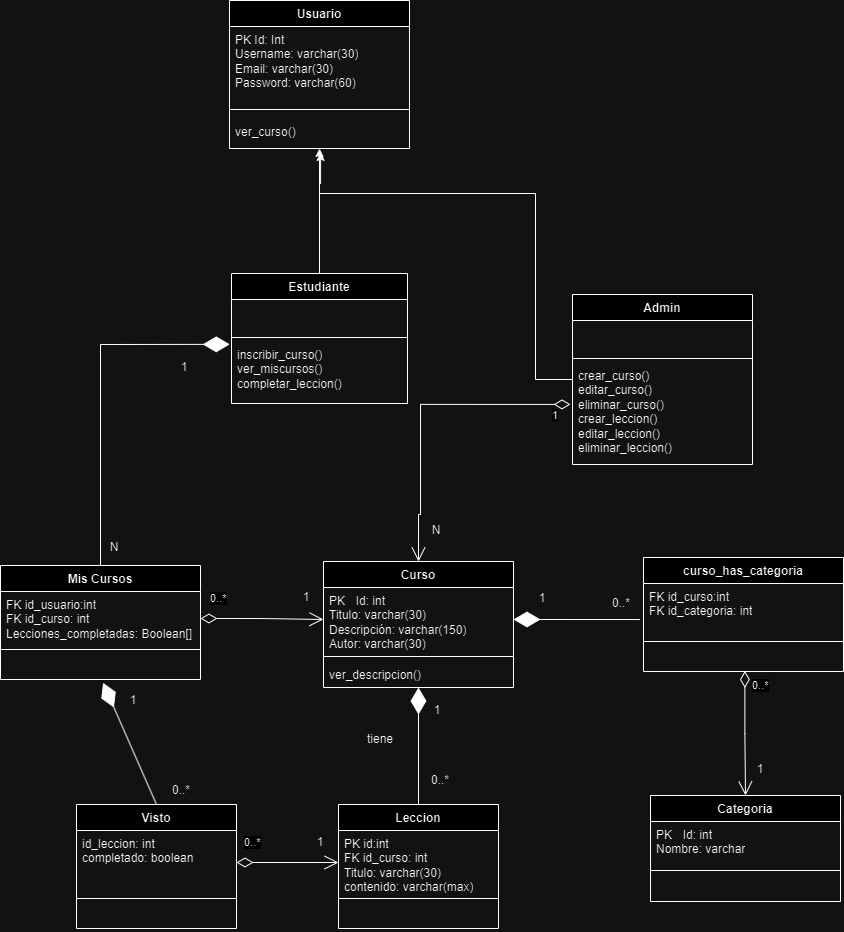

The diagram above was exported from draw.io. Its source (the exported page's mxGraphModel, read from the mxfile embedded in the PNG):
<mxGraphModel dx="713" dy="1509" grid="1" gridSize="10" guides="1" tooltips="1" connect="1" arrows="1" fold="1" page="1" pageScale="1" pageWidth="827" pageHeight="1169" math="0" shadow="0">
  <root>
    <mxCell id="0" />
    <mxCell id="1" parent="0" />
    <mxCell id="2m7lEzkvg4K_tYBfuPJO-1" value="Usuario" style="swimlane;fontStyle=1;align=center;verticalAlign=top;childLayout=stackLayout;horizontal=1;startSize=26;horizontalStack=0;resizeParent=1;resizeParentMax=0;resizeLast=0;collapsible=1;marginBottom=0;whiteSpace=wrap;html=1;" parent="1" vertex="1">
      <mxGeometry x="639" y="-514" width="180" height="148" as="geometry" />
    </mxCell>
    <mxCell id="2m7lEzkvg4K_tYBfuPJO-2" value="PK Id: Int&lt;div&gt;Username: varchar(30)&lt;div&gt;Email: varchar(30)&lt;/div&gt;&lt;div&gt;Password: varchar(60)&lt;/div&gt;&lt;/div&gt;" style="text;strokeColor=none;fillColor=none;align=left;verticalAlign=top;spacingLeft=4;spacingRight=4;overflow=hidden;rotatable=0;points=[[0,0.5],[1,0.5]];portConstraint=eastwest;whiteSpace=wrap;html=1;" parent="2m7lEzkvg4K_tYBfuPJO-1" vertex="1">
      <mxGeometry y="26" width="180" height="74" as="geometry" />
    </mxCell>
    <mxCell id="2m7lEzkvg4K_tYBfuPJO-3" value="" style="line;strokeWidth=1;fillColor=none;align=left;verticalAlign=middle;spacingTop=-1;spacingLeft=3;spacingRight=3;rotatable=0;labelPosition=right;points=[];portConstraint=eastwest;strokeColor=inherit;" parent="2m7lEzkvg4K_tYBfuPJO-1" vertex="1">
      <mxGeometry y="100" width="180" height="18" as="geometry" />
    </mxCell>
    <mxCell id="2m7lEzkvg4K_tYBfuPJO-71" value="ver_curso()" style="text;strokeColor=none;fillColor=none;align=left;verticalAlign=top;spacingLeft=4;spacingRight=4;overflow=hidden;rotatable=0;points=[[0,0.5],[1,0.5]];portConstraint=eastwest;whiteSpace=wrap;html=1;" parent="2m7lEzkvg4K_tYBfuPJO-1" vertex="1">
      <mxGeometry y="118" width="180" height="30" as="geometry" />
    </mxCell>
    <mxCell id="2m7lEzkvg4K_tYBfuPJO-20" style="edgeStyle=orthogonalEdgeStyle;rounded=0;orthogonalLoop=1;jettySize=auto;html=1;entryX=0.5;entryY=1;entryDx=0;entryDy=0;" parent="1" source="2m7lEzkvg4K_tYBfuPJO-5" target="2m7lEzkvg4K_tYBfuPJO-1" edge="1">
      <mxGeometry relative="1" as="geometry">
        <Array as="points">
          <mxPoint x="945" y="-321" />
          <mxPoint x="729" y="-321" />
        </Array>
      </mxGeometry>
    </mxCell>
    <mxCell id="2m7lEzkvg4K_tYBfuPJO-5" value="Admin" style="swimlane;fontStyle=1;align=center;verticalAlign=top;childLayout=stackLayout;horizontal=1;startSize=26;horizontalStack=0;resizeParent=1;resizeParentMax=0;resizeLast=0;collapsible=1;marginBottom=0;whiteSpace=wrap;html=1;" parent="1" vertex="1">
      <mxGeometry x="982" y="-220" width="180" height="170" as="geometry" />
    </mxCell>
    <mxCell id="2m7lEzkvg4K_tYBfuPJO-6" value="&lt;div&gt;&amp;nbsp;&lt;/div&gt;" style="text;strokeColor=none;fillColor=none;align=left;verticalAlign=top;spacingLeft=4;spacingRight=4;overflow=hidden;rotatable=0;points=[[0,0.5],[1,0.5]];portConstraint=eastwest;whiteSpace=wrap;html=1;" parent="2m7lEzkvg4K_tYBfuPJO-5" vertex="1">
      <mxGeometry y="26" width="180" height="34" as="geometry" />
    </mxCell>
    <mxCell id="2m7lEzkvg4K_tYBfuPJO-7" value="" style="line;strokeWidth=1;fillColor=none;align=left;verticalAlign=middle;spacingTop=-1;spacingLeft=3;spacingRight=3;rotatable=0;labelPosition=right;points=[];portConstraint=eastwest;strokeColor=inherit;" parent="2m7lEzkvg4K_tYBfuPJO-5" vertex="1">
      <mxGeometry y="60" width="180" height="8" as="geometry" />
    </mxCell>
    <mxCell id="2m7lEzkvg4K_tYBfuPJO-8" value="crear_curso()&lt;div&gt;editar_curso()&lt;/div&gt;&lt;div&gt;eliminar_curso()&lt;/div&gt;&lt;div&gt;crear_leccion()&lt;/div&gt;&lt;div&gt;editar_leccion()&lt;/div&gt;&lt;div&gt;eliminar_leccion()&lt;/div&gt;" style="text;strokeColor=none;fillColor=none;align=left;verticalAlign=top;spacingLeft=4;spacingRight=4;overflow=hidden;rotatable=0;points=[[0,0.5],[1,0.5]];portConstraint=eastwest;whiteSpace=wrap;html=1;" parent="2m7lEzkvg4K_tYBfuPJO-5" vertex="1">
      <mxGeometry y="68" width="180" height="102" as="geometry" />
    </mxCell>
    <mxCell id="2m7lEzkvg4K_tYBfuPJO-9" value="Estudiante" style="swimlane;fontStyle=1;align=center;verticalAlign=top;childLayout=stackLayout;horizontal=1;startSize=26;horizontalStack=0;resizeParent=1;resizeParentMax=0;resizeLast=0;collapsible=1;marginBottom=0;whiteSpace=wrap;html=1;" parent="1" vertex="1">
      <mxGeometry x="641" y="-241" width="176" height="130" as="geometry">
        <mxRectangle x="234" y="280" width="100" height="30" as="alternateBounds" />
      </mxGeometry>
    </mxCell>
    <mxCell id="2m7lEzkvg4K_tYBfuPJO-10" value="&lt;div&gt;&lt;br&gt;&lt;/div&gt;" style="text;strokeColor=none;fillColor=none;align=left;verticalAlign=top;spacingLeft=4;spacingRight=4;overflow=hidden;rotatable=0;points=[[0,0.5],[1,0.5]];portConstraint=eastwest;whiteSpace=wrap;html=1;" parent="2m7lEzkvg4K_tYBfuPJO-9" vertex="1">
      <mxGeometry y="26" width="176" height="34" as="geometry" />
    </mxCell>
    <mxCell id="2m7lEzkvg4K_tYBfuPJO-11" value="" style="line;strokeWidth=1;fillColor=none;align=left;verticalAlign=middle;spacingTop=-1;spacingLeft=3;spacingRight=3;rotatable=0;labelPosition=right;points=[];portConstraint=eastwest;strokeColor=inherit;" parent="2m7lEzkvg4K_tYBfuPJO-9" vertex="1">
      <mxGeometry y="60" width="176" height="8" as="geometry" />
    </mxCell>
    <mxCell id="2m7lEzkvg4K_tYBfuPJO-12" value="inscribir_curso()&lt;div&gt;ver_miscursos()&lt;/div&gt;&lt;div&gt;completar_leccion()&lt;/div&gt;" style="text;strokeColor=none;fillColor=none;align=left;verticalAlign=top;spacingLeft=4;spacingRight=4;overflow=hidden;rotatable=0;points=[[0,0.5],[1,0.5]];portConstraint=eastwest;whiteSpace=wrap;html=1;" parent="2m7lEzkvg4K_tYBfuPJO-9" vertex="1">
      <mxGeometry y="68" width="176" height="62" as="geometry" />
    </mxCell>
    <mxCell id="2m7lEzkvg4K_tYBfuPJO-19" style="edgeStyle=orthogonalEdgeStyle;rounded=0;orthogonalLoop=1;jettySize=auto;html=1;entryX=0.506;entryY=1.13;entryDx=0;entryDy=0;entryPerimeter=0;" parent="1" source="2m7lEzkvg4K_tYBfuPJO-9" target="2m7lEzkvg4K_tYBfuPJO-71" edge="1">
      <mxGeometry relative="1" as="geometry">
        <Array as="points">
          <mxPoint x="729" y="-331" />
        </Array>
      </mxGeometry>
    </mxCell>
    <mxCell id="2m7lEzkvg4K_tYBfuPJO-22" value="Curso" style="swimlane;fontStyle=1;align=center;verticalAlign=top;childLayout=stackLayout;horizontal=1;startSize=26;horizontalStack=0;resizeParent=1;resizeParentMax=0;resizeLast=0;collapsible=1;marginBottom=0;whiteSpace=wrap;html=1;" parent="1" vertex="1">
      <mxGeometry x="733" y="47" width="190" height="126" as="geometry" />
    </mxCell>
    <mxCell id="2m7lEzkvg4K_tYBfuPJO-23" value="PK &lt;span style=&quot;white-space: pre;&quot;&gt;&#09;&lt;/span&gt;Id: int&lt;div&gt;Titulo: varchar(30)&lt;/div&gt;&lt;div&gt;Descripción: varchar(150)&lt;/div&gt;&lt;div&gt;Autor: varchar(30)&lt;/div&gt;" style="text;strokeColor=none;fillColor=none;align=left;verticalAlign=top;spacingLeft=4;spacingRight=4;overflow=hidden;rotatable=0;points=[[0,0.5],[1,0.5]];portConstraint=eastwest;whiteSpace=wrap;html=1;" parent="2m7lEzkvg4K_tYBfuPJO-22" vertex="1">
      <mxGeometry y="26" width="190" height="64" as="geometry" />
    </mxCell>
    <mxCell id="2m7lEzkvg4K_tYBfuPJO-24" value="" style="line;strokeWidth=1;fillColor=none;align=left;verticalAlign=middle;spacingTop=-1;spacingLeft=3;spacingRight=3;rotatable=0;labelPosition=right;points=[];portConstraint=eastwest;strokeColor=inherit;" parent="2m7lEzkvg4K_tYBfuPJO-22" vertex="1">
      <mxGeometry y="90" width="190" height="10" as="geometry" />
    </mxCell>
    <mxCell id="2m7lEzkvg4K_tYBfuPJO-25" value="ver_descripcion()&amp;nbsp;" style="text;strokeColor=none;fillColor=none;align=left;verticalAlign=top;spacingLeft=4;spacingRight=4;overflow=hidden;rotatable=0;points=[[0,0.5],[1,0.5]];portConstraint=eastwest;whiteSpace=wrap;html=1;" parent="2m7lEzkvg4K_tYBfuPJO-22" vertex="1">
      <mxGeometry y="100" width="190" height="26" as="geometry" />
    </mxCell>
    <mxCell id="2m7lEzkvg4K_tYBfuPJO-26" value="Leccion" style="swimlane;fontStyle=1;align=center;verticalAlign=top;childLayout=stackLayout;horizontal=1;startSize=26;horizontalStack=0;resizeParent=1;resizeParentMax=0;resizeLast=0;collapsible=1;marginBottom=0;whiteSpace=wrap;html=1;" parent="1" vertex="1">
      <mxGeometry x="748" y="290" width="160" height="124" as="geometry" />
    </mxCell>
    <mxCell id="2m7lEzkvg4K_tYBfuPJO-27" value="PK id:int&lt;div&gt;FK id_curso: int&lt;/div&gt;&lt;div&gt;Titulo: varchar(30)&lt;/div&gt;&lt;div&gt;contenido: varchar(max)&lt;/div&gt;" style="text;strokeColor=none;fillColor=none;align=left;verticalAlign=top;spacingLeft=4;spacingRight=4;overflow=hidden;rotatable=0;points=[[0,0.5],[1,0.5]];portConstraint=eastwest;whiteSpace=wrap;html=1;" parent="2m7lEzkvg4K_tYBfuPJO-26" vertex="1">
      <mxGeometry y="26" width="160" height="64" as="geometry" />
    </mxCell>
    <mxCell id="2m7lEzkvg4K_tYBfuPJO-28" value="" style="line;strokeWidth=1;fillColor=none;align=left;verticalAlign=middle;spacingTop=-1;spacingLeft=3;spacingRight=3;rotatable=0;labelPosition=right;points=[];portConstraint=eastwest;strokeColor=inherit;" parent="2m7lEzkvg4K_tYBfuPJO-26" vertex="1">
      <mxGeometry y="90" width="160" height="8" as="geometry" />
    </mxCell>
    <mxCell id="2m7lEzkvg4K_tYBfuPJO-29" value="&amp;nbsp;" style="text;strokeColor=none;fillColor=none;align=left;verticalAlign=top;spacingLeft=4;spacingRight=4;overflow=hidden;rotatable=0;points=[[0,0.5],[1,0.5]];portConstraint=eastwest;whiteSpace=wrap;html=1;" parent="2m7lEzkvg4K_tYBfuPJO-26" vertex="1">
      <mxGeometry y="98" width="160" height="26" as="geometry" />
    </mxCell>
    <mxCell id="2m7lEzkvg4K_tYBfuPJO-48" value="0..*" style="text;html=1;align=center;verticalAlign=middle;whiteSpace=wrap;rounded=0;" parent="1" vertex="1">
      <mxGeometry x="820" y="251" width="60" height="30" as="geometry" />
    </mxCell>
    <mxCell id="2m7lEzkvg4K_tYBfuPJO-49" value="1" style="text;html=1;align=center;verticalAlign=middle;whiteSpace=wrap;rounded=0;" parent="1" vertex="1">
      <mxGeometry x="817" y="181" width="60" height="30" as="geometry" />
    </mxCell>
    <mxCell id="2m7lEzkvg4K_tYBfuPJO-54" value="Mis Cursos" style="swimlane;fontStyle=1;align=center;verticalAlign=top;childLayout=stackLayout;horizontal=1;startSize=26;horizontalStack=0;resizeParent=1;resizeParentMax=0;resizeLast=0;collapsible=1;marginBottom=0;whiteSpace=wrap;html=1;" parent="1" vertex="1">
      <mxGeometry x="410" y="51" width="200" height="114" as="geometry" />
    </mxCell>
    <mxCell id="2m7lEzkvg4K_tYBfuPJO-55" value="FK id_usuario:int&lt;div&gt;FK id_curso: int&lt;/div&gt;&lt;div&gt;Lecciones_completadas: Boolean[]&lt;/div&gt;" style="text;strokeColor=none;fillColor=none;align=left;verticalAlign=top;spacingLeft=4;spacingRight=4;overflow=hidden;rotatable=0;points=[[0,0.5],[1,0.5]];portConstraint=eastwest;whiteSpace=wrap;html=1;" parent="2m7lEzkvg4K_tYBfuPJO-54" vertex="1">
      <mxGeometry y="26" width="200" height="54" as="geometry" />
    </mxCell>
    <mxCell id="2m7lEzkvg4K_tYBfuPJO-56" value="" style="line;strokeWidth=1;fillColor=none;align=left;verticalAlign=middle;spacingTop=-1;spacingLeft=3;spacingRight=3;rotatable=0;labelPosition=right;points=[];portConstraint=eastwest;strokeColor=inherit;" parent="2m7lEzkvg4K_tYBfuPJO-54" vertex="1">
      <mxGeometry y="80" width="200" height="8" as="geometry" />
    </mxCell>
    <mxCell id="2m7lEzkvg4K_tYBfuPJO-57" value="&amp;nbsp;" style="text;strokeColor=none;fillColor=none;align=left;verticalAlign=top;spacingLeft=4;spacingRight=4;overflow=hidden;rotatable=0;points=[[0,0.5],[1,0.5]];portConstraint=eastwest;whiteSpace=wrap;html=1;" parent="2m7lEzkvg4K_tYBfuPJO-54" vertex="1">
      <mxGeometry y="88" width="200" height="26" as="geometry" />
    </mxCell>
    <mxCell id="2m7lEzkvg4K_tYBfuPJO-68" value="1" style="text;html=1;align=center;verticalAlign=middle;whiteSpace=wrap;rounded=0;" parent="1" vertex="1">
      <mxGeometry x="686" y="68" width="60" height="30" as="geometry" />
    </mxCell>
    <mxCell id="2m7lEzkvg4K_tYBfuPJO-69" value="tiene" style="text;html=1;align=center;verticalAlign=middle;whiteSpace=wrap;rounded=0;" parent="1" vertex="1">
      <mxGeometry x="760" y="210" width="60" height="30" as="geometry" />
    </mxCell>
    <mxCell id="2m7lEzkvg4K_tYBfuPJO-70" value="" style="endArrow=diamondThin;endFill=1;endSize=24;html=1;rounded=0;exitX=0.5;exitY=0;exitDx=0;exitDy=0;" parent="1" source="2m7lEzkvg4K_tYBfuPJO-26" target="2m7lEzkvg4K_tYBfuPJO-25" edge="1">
      <mxGeometry width="160" relative="1" as="geometry">
        <mxPoint x="634" y="249.67000000000002" as="sourcePoint" />
        <mxPoint x="828" y="190" as="targetPoint" />
      </mxGeometry>
    </mxCell>
    <mxCell id="0bNEIEidp0ZRVJjAP6NK-1" value="0..*" style="endArrow=open;html=1;endSize=12;startArrow=diamondThin;startSize=14;startFill=0;edgeStyle=orthogonalEdgeStyle;align=left;verticalAlign=bottom;rounded=0;entryX=0;entryY=0.5;entryDx=0;entryDy=0;exitX=1;exitY=0.5;exitDx=0;exitDy=0;" parent="1" source="2m7lEzkvg4K_tYBfuPJO-55" target="2m7lEzkvg4K_tYBfuPJO-23" edge="1">
      <mxGeometry x="-0.8804" y="11" relative="1" as="geometry">
        <mxPoint x="530" y="200.9999999999999" as="sourcePoint" />
        <mxPoint x="695" y="200" as="targetPoint" />
        <mxPoint as="offset" />
      </mxGeometry>
    </mxCell>
    <mxCell id="0bNEIEidp0ZRVJjAP6NK-4" value="Categoria" style="swimlane;fontStyle=1;align=center;verticalAlign=top;childLayout=stackLayout;horizontal=1;startSize=26;horizontalStack=0;resizeParent=1;resizeParentMax=0;resizeLast=0;collapsible=1;marginBottom=0;whiteSpace=wrap;html=1;" parent="1" vertex="1">
      <mxGeometry x="1060" y="281" width="190" height="106" as="geometry" />
    </mxCell>
    <mxCell id="0bNEIEidp0ZRVJjAP6NK-5" value="PK &lt;span style=&quot;white-space: pre;&quot;&gt;&#09;&lt;/span&gt;Id: int&lt;div&gt;Nombre: varchar&lt;/div&gt;" style="text;strokeColor=none;fillColor=none;align=left;verticalAlign=top;spacingLeft=4;spacingRight=4;overflow=hidden;rotatable=0;points=[[0,0.5],[1,0.5]];portConstraint=eastwest;whiteSpace=wrap;html=1;" parent="0bNEIEidp0ZRVJjAP6NK-4" vertex="1">
      <mxGeometry y="26" width="190" height="44" as="geometry" />
    </mxCell>
    <mxCell id="0bNEIEidp0ZRVJjAP6NK-6" value="" style="line;strokeWidth=1;fillColor=none;align=left;verticalAlign=middle;spacingTop=-1;spacingLeft=3;spacingRight=3;rotatable=0;labelPosition=right;points=[];portConstraint=eastwest;strokeColor=inherit;" parent="0bNEIEidp0ZRVJjAP6NK-4" vertex="1">
      <mxGeometry y="70" width="190" height="10" as="geometry" />
    </mxCell>
    <mxCell id="0bNEIEidp0ZRVJjAP6NK-7" value="&amp;nbsp;" style="text;strokeColor=none;fillColor=none;align=left;verticalAlign=top;spacingLeft=4;spacingRight=4;overflow=hidden;rotatable=0;points=[[0,0.5],[1,0.5]];portConstraint=eastwest;whiteSpace=wrap;html=1;" parent="0bNEIEidp0ZRVJjAP6NK-4" vertex="1">
      <mxGeometry y="80" width="190" height="26" as="geometry" />
    </mxCell>
    <mxCell id="0bNEIEidp0ZRVJjAP6NK-8" value="curso_has_categoria" style="swimlane;fontStyle=1;align=center;verticalAlign=top;childLayout=stackLayout;horizontal=1;startSize=26;horizontalStack=0;resizeParent=1;resizeParentMax=0;resizeLast=0;collapsible=1;marginBottom=0;whiteSpace=wrap;html=1;" parent="1" vertex="1">
      <mxGeometry x="1053" y="43" width="200" height="114" as="geometry" />
    </mxCell>
    <mxCell id="0bNEIEidp0ZRVJjAP6NK-9" value="FK id_curso:int&lt;div&gt;FK id_categoria: int&lt;/div&gt;" style="text;strokeColor=none;fillColor=none;align=left;verticalAlign=top;spacingLeft=4;spacingRight=4;overflow=hidden;rotatable=0;points=[[0,0.5],[1,0.5]];portConstraint=eastwest;whiteSpace=wrap;html=1;" parent="0bNEIEidp0ZRVJjAP6NK-8" vertex="1">
      <mxGeometry y="26" width="200" height="54" as="geometry" />
    </mxCell>
    <mxCell id="0bNEIEidp0ZRVJjAP6NK-10" value="" style="line;strokeWidth=1;fillColor=none;align=left;verticalAlign=middle;spacingTop=-1;spacingLeft=3;spacingRight=3;rotatable=0;labelPosition=right;points=[];portConstraint=eastwest;strokeColor=inherit;" parent="0bNEIEidp0ZRVJjAP6NK-8" vertex="1">
      <mxGeometry y="80" width="200" height="8" as="geometry" />
    </mxCell>
    <mxCell id="0bNEIEidp0ZRVJjAP6NK-11" value="&amp;nbsp;" style="text;strokeColor=none;fillColor=none;align=left;verticalAlign=top;spacingLeft=4;spacingRight=4;overflow=hidden;rotatable=0;points=[[0,0.5],[1,0.5]];portConstraint=eastwest;whiteSpace=wrap;html=1;" parent="0bNEIEidp0ZRVJjAP6NK-8" vertex="1">
      <mxGeometry y="88" width="200" height="26" as="geometry" />
    </mxCell>
    <mxCell id="0bNEIEidp0ZRVJjAP6NK-12" value="" style="endArrow=diamondThin;endFill=1;endSize=24;html=1;rounded=0;exitX=-0.018;exitY=0.667;exitDx=0;exitDy=0;entryX=1;entryY=0.5;entryDx=0;entryDy=0;exitPerimeter=0;" parent="1" source="0bNEIEidp0ZRVJjAP6NK-9" target="2m7lEzkvg4K_tYBfuPJO-23" edge="1">
      <mxGeometry width="160" relative="1" as="geometry">
        <mxPoint x="1026" y="195" as="sourcePoint" />
        <mxPoint x="840" y="197" as="targetPoint" />
      </mxGeometry>
    </mxCell>
    <mxCell id="0bNEIEidp0ZRVJjAP6NK-13" value="0..*" style="endArrow=open;html=1;endSize=12;startArrow=diamondThin;startSize=14;startFill=0;edgeStyle=orthogonalEdgeStyle;align=left;verticalAlign=bottom;rounded=0;entryX=0.5;entryY=0;entryDx=0;entryDy=0;exitX=0.507;exitY=0.981;exitDx=0;exitDy=0;exitPerimeter=0;" parent="1" source="0bNEIEidp0ZRVJjAP6NK-11" target="0bNEIEidp0ZRVJjAP6NK-4" edge="1">
      <mxGeometry x="-0.6245" y="6" relative="1" as="geometry">
        <mxPoint x="1040" y="211" as="sourcePoint" />
        <mxPoint x="1163" y="212" as="targetPoint" />
        <mxPoint as="offset" />
      </mxGeometry>
    </mxCell>
    <mxCell id="0bNEIEidp0ZRVJjAP6NK-14" value="1" style="text;html=1;align=center;verticalAlign=middle;whiteSpace=wrap;rounded=0;" parent="1" vertex="1">
      <mxGeometry x="1140" y="240" width="60" height="30" as="geometry" />
    </mxCell>
    <mxCell id="0bNEIEidp0ZRVJjAP6NK-15" value="1" style="text;html=1;align=center;verticalAlign=middle;whiteSpace=wrap;rounded=0;" parent="1" vertex="1">
      <mxGeometry x="922" y="69" width="60" height="30" as="geometry" />
    </mxCell>
    <mxCell id="0bNEIEidp0ZRVJjAP6NK-17" value="0..*" style="text;html=1;align=center;verticalAlign=middle;whiteSpace=wrap;rounded=0;" parent="1" vertex="1">
      <mxGeometry x="1001" y="74" width="60" height="30" as="geometry" />
    </mxCell>
    <mxCell id="6W5dBuKfXXsACm55i8CJ-1" value="Visto" style="swimlane;fontStyle=1;align=center;verticalAlign=top;childLayout=stackLayout;horizontal=1;startSize=26;horizontalStack=0;resizeParent=1;resizeParentMax=0;resizeLast=0;collapsible=1;marginBottom=0;whiteSpace=wrap;html=1;" parent="1" vertex="1">
      <mxGeometry x="486" y="290" width="160" height="124" as="geometry" />
    </mxCell>
    <mxCell id="6W5dBuKfXXsACm55i8CJ-2" value="&lt;div&gt;id_leccion: int&lt;/div&gt;completado: boolean&lt;div&gt;&lt;br&gt;&lt;/div&gt;" style="text;strokeColor=none;fillColor=none;align=left;verticalAlign=top;spacingLeft=4;spacingRight=4;overflow=hidden;rotatable=0;points=[[0,0.5],[1,0.5]];portConstraint=eastwest;whiteSpace=wrap;html=1;" parent="6W5dBuKfXXsACm55i8CJ-1" vertex="1">
      <mxGeometry y="26" width="160" height="64" as="geometry" />
    </mxCell>
    <mxCell id="6W5dBuKfXXsACm55i8CJ-3" value="" style="line;strokeWidth=1;fillColor=none;align=left;verticalAlign=middle;spacingTop=-1;spacingLeft=3;spacingRight=3;rotatable=0;labelPosition=right;points=[];portConstraint=eastwest;strokeColor=inherit;" parent="6W5dBuKfXXsACm55i8CJ-1" vertex="1">
      <mxGeometry y="90" width="160" height="8" as="geometry" />
    </mxCell>
    <mxCell id="6W5dBuKfXXsACm55i8CJ-4" value="&amp;nbsp;" style="text;strokeColor=none;fillColor=none;align=left;verticalAlign=top;spacingLeft=4;spacingRight=4;overflow=hidden;rotatable=0;points=[[0,0.5],[1,0.5]];portConstraint=eastwest;whiteSpace=wrap;html=1;" parent="6W5dBuKfXXsACm55i8CJ-1" vertex="1">
      <mxGeometry y="98" width="160" height="26" as="geometry" />
    </mxCell>
    <mxCell id="6W5dBuKfXXsACm55i8CJ-5" value="" style="endArrow=diamondThin;endFill=1;endSize=24;html=1;rounded=0;exitX=0.5;exitY=0;exitDx=0;exitDy=0;entryX=0.513;entryY=1.128;entryDx=0;entryDy=0;entryPerimeter=0;" parent="1" source="6W5dBuKfXXsACm55i8CJ-1" target="2m7lEzkvg4K_tYBfuPJO-57" edge="1">
      <mxGeometry width="160" relative="1" as="geometry">
        <mxPoint x="706" y="210" as="sourcePoint" />
        <mxPoint x="520" y="212" as="targetPoint" />
      </mxGeometry>
    </mxCell>
    <mxCell id="6W5dBuKfXXsACm55i8CJ-6" value="0..*" style="endArrow=open;html=1;endSize=12;startArrow=diamondThin;startSize=14;startFill=0;edgeStyle=orthogonalEdgeStyle;align=left;verticalAlign=bottom;rounded=0;entryX=0;entryY=0.5;entryDx=0;entryDy=0;exitX=1;exitY=0.5;exitDx=0;exitDy=0;" parent="1" source="6W5dBuKfXXsACm55i8CJ-2" target="2m7lEzkvg4K_tYBfuPJO-27" edge="1">
      <mxGeometry x="-0.8804" y="11" relative="1" as="geometry">
        <mxPoint x="620" y="114" as="sourcePoint" />
        <mxPoint x="743" y="115" as="targetPoint" />
        <mxPoint as="offset" />
      </mxGeometry>
    </mxCell>
    <mxCell id="6W5dBuKfXXsACm55i8CJ-7" value="1" style="text;html=1;align=center;verticalAlign=middle;whiteSpace=wrap;rounded=0;" parent="1" vertex="1">
      <mxGeometry x="700" y="313" width="60" height="30" as="geometry" />
    </mxCell>
    <mxCell id="6W5dBuKfXXsACm55i8CJ-11" value="1" style="text;html=1;align=center;verticalAlign=middle;whiteSpace=wrap;rounded=0;" parent="1" vertex="1">
      <mxGeometry x="513" y="171" width="60" height="30" as="geometry" />
    </mxCell>
    <mxCell id="6W5dBuKfXXsACm55i8CJ-12" value="0..*" style="text;html=1;align=center;verticalAlign=middle;whiteSpace=wrap;rounded=0;" parent="1" vertex="1">
      <mxGeometry x="561" y="261" width="60" height="30" as="geometry" />
    </mxCell>
    <mxCell id="fYuyJLOrqV05MSLIuAB6-1" value="1" style="endArrow=open;html=1;endSize=12;startArrow=diamondThin;startSize=14;startFill=0;edgeStyle=orthogonalEdgeStyle;align=left;verticalAlign=bottom;rounded=0;exitX=-0.011;exitY=0.411;exitDx=0;exitDy=0;exitPerimeter=0;entryX=0.5;entryY=0;entryDx=0;entryDy=0;" edge="1" parent="1" target="2m7lEzkvg4K_tYBfuPJO-22">
      <mxGeometry x="-0.8705" y="20" relative="1" as="geometry">
        <mxPoint x="980.02" y="-110.07799999999997" as="sourcePoint" />
        <mxPoint x="860" as="targetPoint" />
        <mxPoint as="offset" />
        <Array as="points">
          <mxPoint x="830" y="-110" />
          <mxPoint x="830" />
          <mxPoint x="828" />
        </Array>
      </mxGeometry>
    </mxCell>
    <mxCell id="fYuyJLOrqV05MSLIuAB6-2" value="N" style="text;html=1;align=center;verticalAlign=middle;whiteSpace=wrap;rounded=0;" vertex="1" parent="1">
      <mxGeometry x="816" y="1" width="60" height="30" as="geometry" />
    </mxCell>
    <mxCell id="fYuyJLOrqV05MSLIuAB6-3" value="" style="endArrow=diamondThin;endFill=1;endSize=24;html=1;rounded=0;exitX=0.5;exitY=0;exitDx=0;exitDy=0;entryX=-0.01;entryY=0.046;entryDx=0;entryDy=0;entryPerimeter=0;" edge="1" parent="1" source="2m7lEzkvg4K_tYBfuPJO-54" target="2m7lEzkvg4K_tYBfuPJO-12">
      <mxGeometry width="160" relative="1" as="geometry">
        <mxPoint x="576" y="-4" as="sourcePoint" />
        <mxPoint x="523" y="-126" as="targetPoint" />
        <Array as="points">
          <mxPoint x="510" y="-170" />
        </Array>
      </mxGeometry>
    </mxCell>
    <mxCell id="fYuyJLOrqV05MSLIuAB6-4" value="N" style="text;html=1;align=center;verticalAlign=middle;whiteSpace=wrap;rounded=0;" vertex="1" parent="1">
      <mxGeometry x="494" y="18" width="60" height="30" as="geometry" />
    </mxCell>
    <mxCell id="fYuyJLOrqV05MSLIuAB6-5" value="1" style="text;html=1;align=center;verticalAlign=middle;whiteSpace=wrap;rounded=0;" vertex="1" parent="1">
      <mxGeometry x="564" y="-162" width="60" height="30" as="geometry" />
    </mxCell>
  </root>
</mxGraphModel>